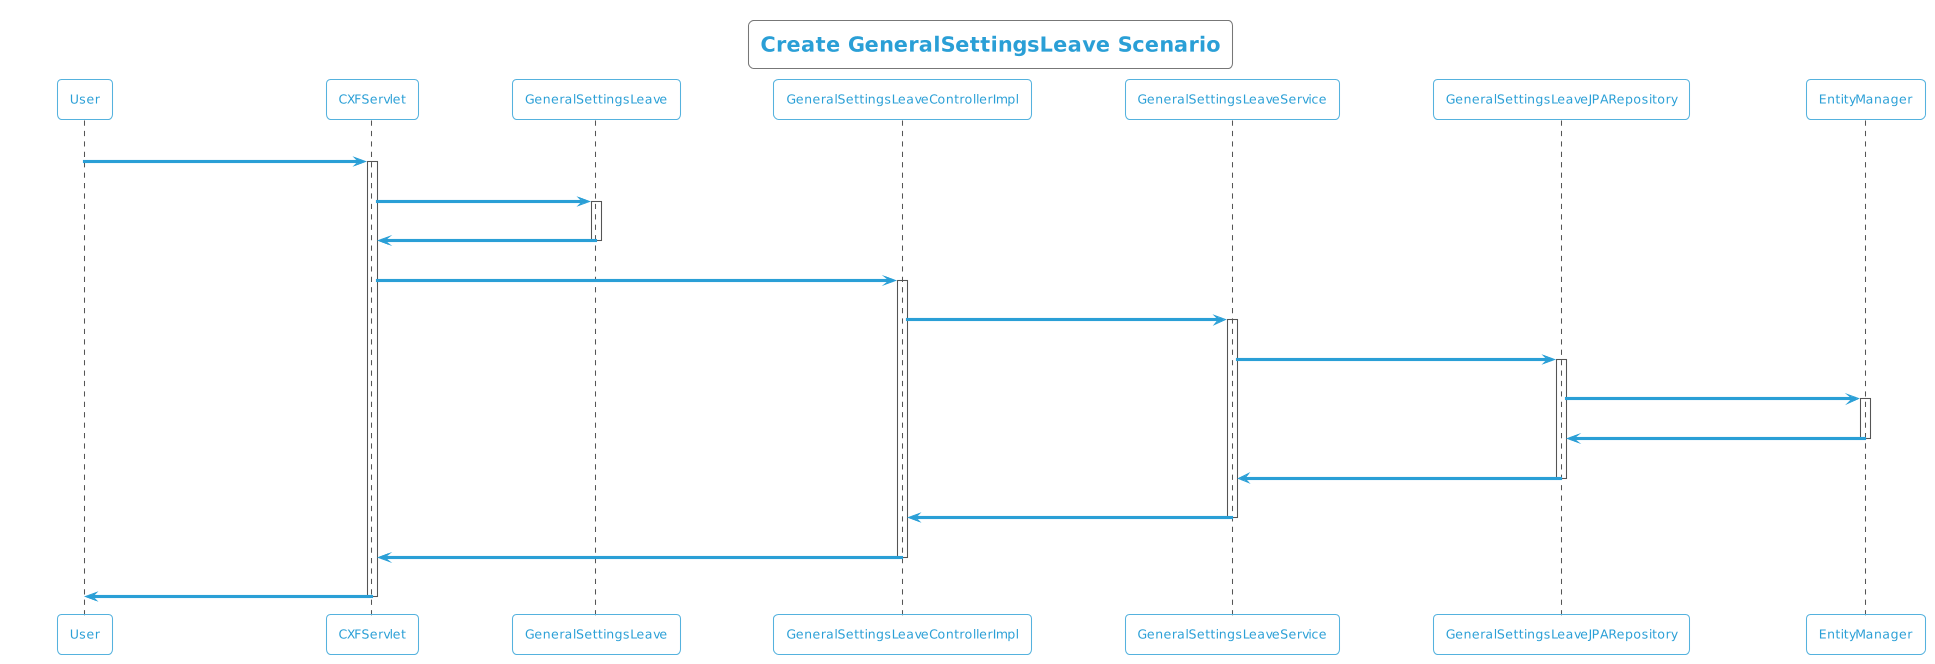

The diagram above was rendered by PlantUML. Its source (embedded in the PNG):
@startuml
!theme cyborg-outline
title Create GeneralSettingsLeave Scenario
participant User
User -> CXFServlet: POST, GeneralSettingsLeave
activate CXFServlet
CXFServlet -> GeneralSettingsLeave: << create >>
activate GeneralSettingsLeave
GeneralSettingsLeave -> CXFServlet: << instance >>
deactivate GeneralSettingsLeave
CXFServlet -> GeneralSettingsLeaveControllerImpl: create(:GeneralSettingsLeave)
activate GeneralSettingsLeaveControllerImpl
GeneralSettingsLeaveControllerImpl -> GeneralSettingsLeaveService: create(:GeneralSettingsLeave)
activate GeneralSettingsLeaveService
GeneralSettingsLeaveService -> GeneralSettingsLeaveJPARepository: create(:GeneralSettingsLeave)
activate GeneralSettingsLeaveJPARepository
GeneralSettingsLeaveJPARepository -> EntityManager: save(:GeneralSettingsLeave)
activate EntityManager
EntityManager -> GeneralSettingsLeaveJPARepository: << persisted GeneralSettingsLeave >>
deactivate EntityManager
GeneralSettingsLeaveJPARepository -> GeneralSettingsLeaveService: << persisted GeneralSettingsLeave >>
deactivate GeneralSettingsLeaveJPARepository
GeneralSettingsLeaveService -> GeneralSettingsLeaveControllerImpl: << persisted GeneralSettingsLeave >>
deactivate GeneralSettingsLeaveService
GeneralSettingsLeaveControllerImpl -> CXFServlet: << persisted GeneralSettingsLeave >>
deactivate GeneralSettingsLeaveControllerImpl
CXFServlet -> User: marshalled GeneralSettingsLeave XML
deactivate CXFServlet
@enduml